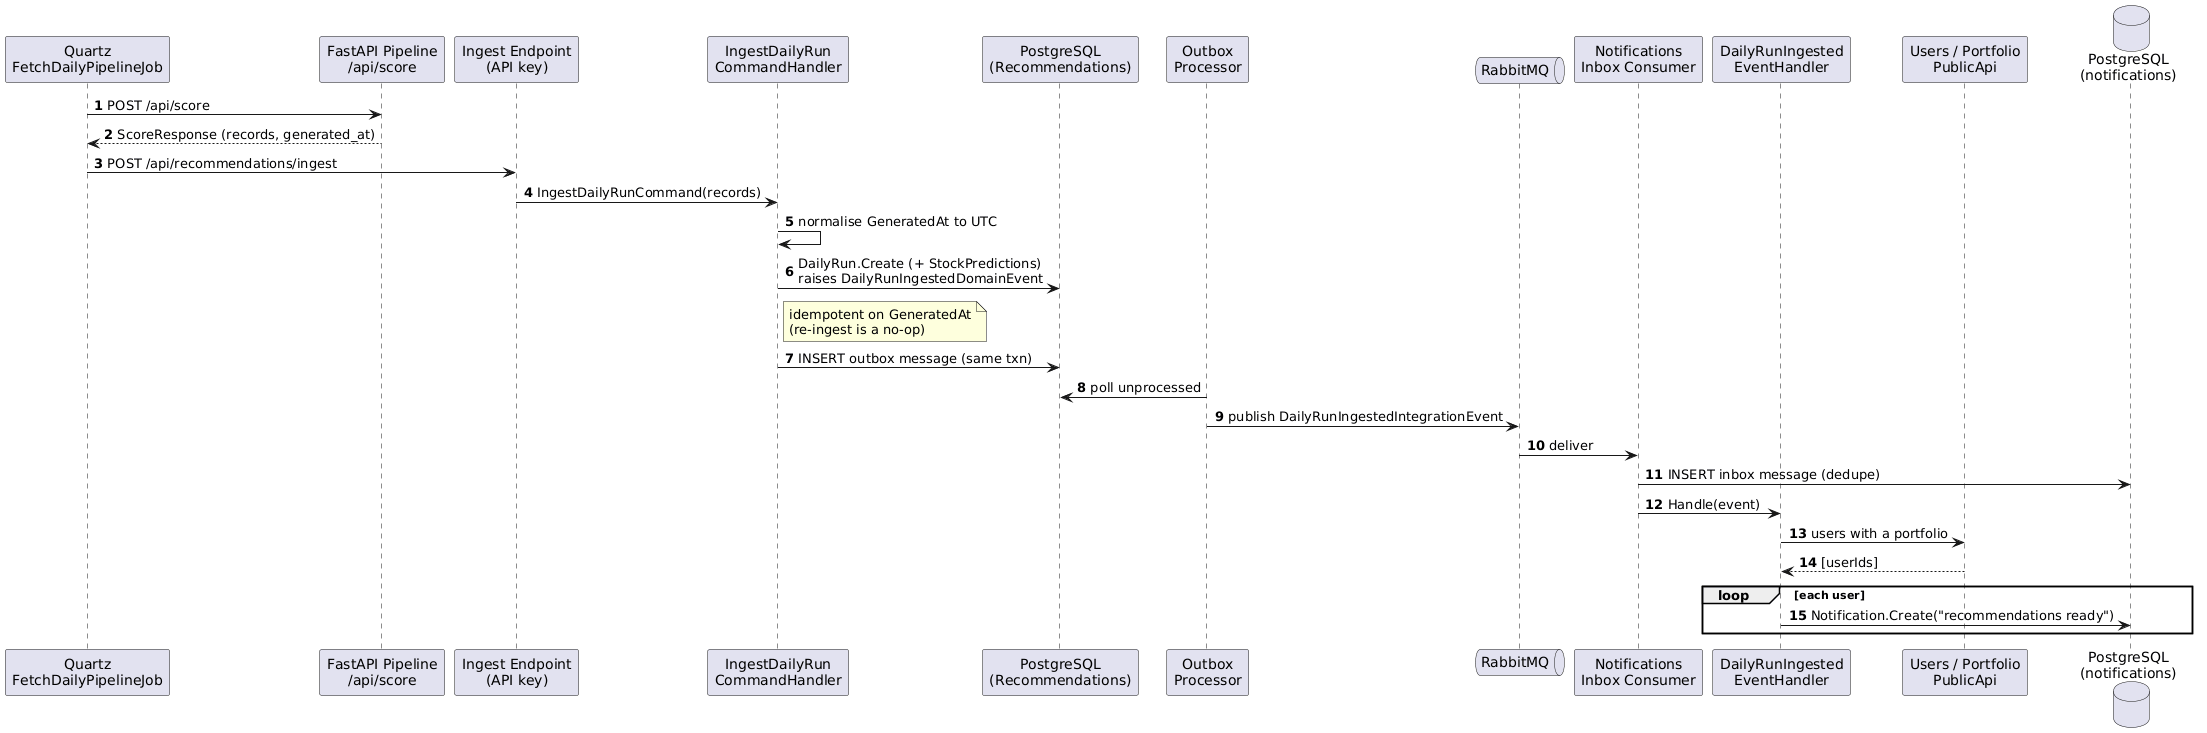

The diagram above was rendered by PlantUML. Its source (embedded in the PNG):
@startuml fig-4-6-seq-daily-ingest
' QuantWise — Figure 4.6 Sequence: Daily ingest + notification fan-out
skinparam shadowing false
autonumber

participant "Quartz\nFetchDailyPipelineJob" as Job
participant "FastAPI Pipeline\n/api/score" as Pipe
participant "Ingest Endpoint\n(API key)" as Ingest
participant "IngestDailyRun\nCommandHandler" as H
participant "PostgreSQL\n(Recommendations)" as DB
participant "Outbox\nProcessor" as Outbox
queue "RabbitMQ" as MQ
participant "Notifications\nInbox Consumer" as Inbox
participant "DailyRunIngested\nEventHandler" as Fan
participant "Users / Portfolio\nPublicApi" as Pub
database "PostgreSQL\n(notifications)" as NDB

Job -> Pipe : POST /api/score
Pipe --> Job : ScoreResponse (records, generated_at)
Job -> Ingest : POST /api/recommendations/ingest
Ingest -> H : IngestDailyRunCommand(records)
H -> H : normalise GeneratedAt to UTC
H -> DB : DailyRun.Create (+ StockPredictions)\nraises DailyRunIngestedDomainEvent
note right of H : idempotent on GeneratedAt\n(re-ingest is a no-op)
H -> DB : INSERT outbox message (same txn)
Outbox -> DB : poll unprocessed
Outbox -> MQ : publish DailyRunIngestedIntegrationEvent
MQ -> Inbox : deliver
Inbox -> NDB : INSERT inbox message (dedupe)
Inbox -> Fan : Handle(event)
Fan -> Pub : users with a portfolio
Pub --> Fan : [userIds]
loop each user
  Fan -> NDB : Notification.Create("recommendations ready")
end

@enduml